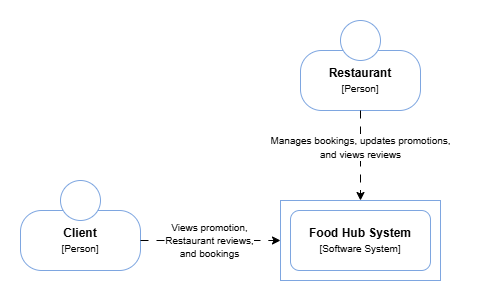

The diagram above was exported from draw.io. Its source (the exported page's mxGraphModel, read from the mxfile embedded in the PNG):
<mxGraphModel dx="763" dy="416" grid="1" gridSize="10" guides="1" tooltips="1" connect="1" arrows="1" fold="1" page="1" pageScale="1" pageWidth="850" pageHeight="1100" math="0" shadow="0">
  <root>
    <mxCell id="0" />
    <mxCell id="1" parent="0" />
    <mxCell id="q24iO9RFOerwecxYPSDB-16" parent="1" style="rounded=0;whiteSpace=wrap;html=1;fillColor=none;strokeColor=#FFFFFF;" value="" vertex="1">
      <mxGeometry height="300" width="490" x="130" y="80" as="geometry" />
    </mxCell>
    <mxCell id="q24iO9RFOerwecxYPSDB-12" connectable="0" parent="1" style="group" value="" vertex="1">
      <mxGeometry height="90" width="120" x="150" y="260" as="geometry" />
    </mxCell>
    <mxCell id="q24iO9RFOerwecxYPSDB-10" parent="q24iO9RFOerwecxYPSDB-12" style="rounded=1;whiteSpace=wrap;html=1;arcSize=35;strokeColor=#7EA6E0;" value="&lt;div&gt;&lt;font&gt;&lt;b&gt;Client&lt;/b&gt;&lt;/font&gt;&lt;/div&gt;&lt;div&gt;&lt;font style=&quot;font-size: 10px;&quot;&gt;[Person]&lt;/font&gt;&lt;/div&gt;" vertex="1">
      <mxGeometry height="60" width="120" y="30" as="geometry" />
    </mxCell>
    <mxCell id="q24iO9RFOerwecxYPSDB-11" parent="q24iO9RFOerwecxYPSDB-12" style="ellipse;whiteSpace=wrap;html=1;aspect=fixed;strokeColor=#7EA6E0;" value="" vertex="1">
      <mxGeometry height="40" width="40" x="40" as="geometry" />
    </mxCell>
    <mxCell id="q24iO9RFOerwecxYPSDB-13" edge="1" parent="1" source="q24iO9RFOerwecxYPSDB-10" style="edgeStyle=orthogonalEdgeStyle;rounded=0;orthogonalLoop=1;jettySize=auto;html=1;exitX=1;exitY=0.5;exitDx=0;exitDy=0;entryX=0;entryY=0.5;entryDx=0;entryDy=0;dashed=1;dashPattern=8 8;" target="q24iO9RFOerwecxYPSDB-14">
      <mxGeometry relative="1" as="geometry" />
    </mxCell>
    <mxCell id="q24iO9RFOerwecxYPSDB-15" connectable="0" parent="q24iO9RFOerwecxYPSDB-13" style="edgeLabel;html=1;align=center;verticalAlign=middle;resizable=0;points=[];" value="&lt;font style=&quot;font-size: 10px;&quot;&gt;Views promotion,&lt;/font&gt;&lt;div&gt;&lt;font style=&quot;font-size: 10px;&quot;&gt;Restaurant reviews,&lt;/font&gt;&lt;div&gt;&lt;font style=&quot;font-size: 10px;&quot;&gt;and bookings&lt;/font&gt;&lt;/div&gt;&lt;/div&gt;" vertex="1">
      <mxGeometry relative="1" x="-0.4587" y="1" as="geometry">
        <mxPoint x="31" y="1" as="offset" />
      </mxGeometry>
    </mxCell>
    <mxCell id="dLy5_T7z2jU6olRd6H_d-1" connectable="0" parent="1" style="group" value="" vertex="1">
      <mxGeometry height="80" width="160" x="410" y="280" as="geometry" />
    </mxCell>
    <mxCell id="q24iO9RFOerwecxYPSDB-14" parent="dLy5_T7z2jU6olRd6H_d-1" style="rounded=0;whiteSpace=wrap;html=1;strokeColor=#7EA6E0;" value="" vertex="1">
      <mxGeometry height="80" width="160" as="geometry" />
    </mxCell>
    <mxCell id="q24iO9RFOerwecxYPSDB-9" parent="dLy5_T7z2jU6olRd6H_d-1" style="rounded=1;whiteSpace=wrap;html=1;strokeColor=#7EA6E0;" value="&lt;b&gt;&lt;font&gt;Food Hub System&lt;/font&gt;&lt;/b&gt;&lt;div&gt;&lt;font style=&quot;font-size: 10px;&quot;&gt;[Software System]&lt;/font&gt;&lt;/div&gt;" vertex="1">
      <mxGeometry height="60" width="140" x="10" y="10" as="geometry" />
    </mxCell>
    <mxCell id="dLy5_T7z2jU6olRd6H_d-3" connectable="0" parent="1" style="group" value="" vertex="1">
      <mxGeometry height="90" width="120" x="430" y="100" as="geometry" />
    </mxCell>
    <mxCell id="dLy5_T7z2jU6olRd6H_d-4" parent="dLy5_T7z2jU6olRd6H_d-3" style="rounded=1;whiteSpace=wrap;html=1;arcSize=35;strokeColor=#7EA6E0;" value="&lt;div&gt;&lt;b&gt;Restaurant&lt;/b&gt;&lt;/div&gt;&lt;div&gt;&lt;font style=&quot;font-size: 10px;&quot;&gt;[Person]&lt;/font&gt;&lt;/div&gt;" vertex="1">
      <mxGeometry height="60" width="120" y="30" as="geometry" />
    </mxCell>
    <mxCell id="dLy5_T7z2jU6olRd6H_d-5" parent="dLy5_T7z2jU6olRd6H_d-3" style="ellipse;whiteSpace=wrap;html=1;aspect=fixed;strokeColor=#7EA6E0;" value="" vertex="1">
      <mxGeometry height="40" width="40" x="40" as="geometry" />
    </mxCell>
    <mxCell id="dLy5_T7z2jU6olRd6H_d-6" edge="1" parent="1" source="dLy5_T7z2jU6olRd6H_d-4" style="rounded=0;orthogonalLoop=1;jettySize=auto;html=1;exitX=0.5;exitY=1;exitDx=0;exitDy=0;entryX=0.5;entryY=0;entryDx=0;entryDy=0;dashed=1;dashPattern=8 8;" target="q24iO9RFOerwecxYPSDB-14">
      <mxGeometry relative="1" as="geometry" />
    </mxCell>
    <mxCell id="dLy5_T7z2jU6olRd6H_d-7" connectable="0" parent="dLy5_T7z2jU6olRd6H_d-6" style="edgeLabel;html=1;align=center;verticalAlign=middle;resizable=0;points=[];" value="&lt;font style=&quot;font-size: 10px;&quot;&gt;Manages bookings, updates promotions,&lt;/font&gt;&lt;div&gt;&lt;font style=&quot;font-size: 10px;&quot;&gt;and views reviews&lt;/font&gt;&lt;/div&gt;" vertex="1">
      <mxGeometry relative="1" x="0.1005" y="2" as="geometry">
        <mxPoint x="-2" y="-13" as="offset" />
      </mxGeometry>
    </mxCell>
  </root>
</mxGraphModel>